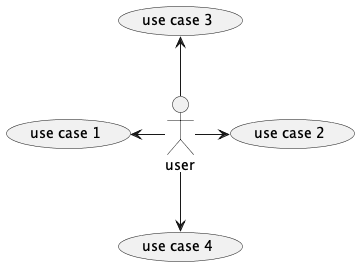

The diagram above was rendered by PlantUML. Its source (embedded in the PNG):
@startuml

actor user

usecase "use case 1" as UC1
usecase "use case 2" as UC2
usecase "use case 3" as UC3
usecase "use case 4" as UC4

user -left-> (UC1)
user -right-> (UC2)
user -up-> (UC3)
user -down-> (UC4)

@enduml